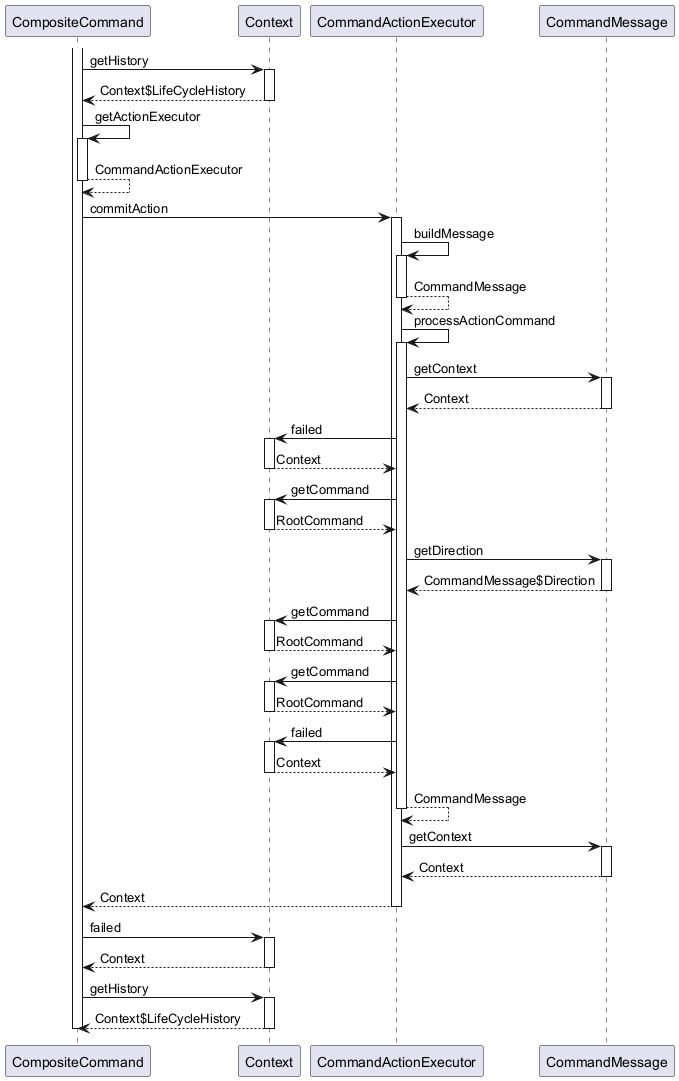

The diagram above was rendered by PlantUML. Its source (embedded in the PNG):
@startuml

participant CompositeCommand
participant Context
participant CommandActionExecutor
participant CommandMessage

activate CompositeCommand
	CompositeCommand -> Context : getHistory
	activate Context
		Context --> CompositeCommand : Context$LifeCycleHistory
	deactivate Context
	CompositeCommand -> CompositeCommand : getActionExecutor
	activate CompositeCommand
		CompositeCommand --> CompositeCommand : CommandActionExecutor
	deactivate CompositeCommand
	CompositeCommand -> CommandActionExecutor : commitAction
	activate CommandActionExecutor
		CommandActionExecutor -> CommandActionExecutor : buildMessage
		activate CommandActionExecutor
			CommandActionExecutor --> CommandActionExecutor : CommandMessage
		deactivate CommandActionExecutor
		CommandActionExecutor -> CommandActionExecutor : processActionCommand
		activate CommandActionExecutor
			CommandActionExecutor -> CommandMessage : getContext
			activate CommandMessage
				CommandMessage --> CommandActionExecutor : Context
			deactivate CommandMessage
			CommandActionExecutor -> Context : failed
			activate Context
				Context --> CommandActionExecutor : Context
			deactivate Context
			CommandActionExecutor -> Context : getCommand
			activate Context
				Context --> CommandActionExecutor : RootCommand
			deactivate Context
			CommandActionExecutor -> CommandMessage : getDirection
			activate CommandMessage
				CommandMessage --> CommandActionExecutor : CommandMessage$Direction
			deactivate CommandMessage
			CommandActionExecutor -> Context : getCommand
			activate Context
				Context --> CommandActionExecutor : RootCommand
			deactivate Context
			CommandActionExecutor -> Context : getCommand
			activate Context
				Context --> CommandActionExecutor : RootCommand
			deactivate Context
			CommandActionExecutor -> Context : failed
			activate Context
				Context --> CommandActionExecutor : Context
			deactivate Context
			CommandActionExecutor --> CommandActionExecutor : CommandMessage
		deactivate CommandActionExecutor
		CommandActionExecutor -> CommandMessage : getContext
		activate CommandMessage
			CommandMessage --> CommandActionExecutor : Context
		deactivate CommandMessage
		CommandActionExecutor --> CompositeCommand : Context
	deactivate CommandActionExecutor
	CompositeCommand -> Context : failed
	activate Context
		Context --> CompositeCommand : Context
	deactivate Context
	CompositeCommand -> Context : getHistory
	activate Context
		Context --> CompositeCommand : Context$LifeCycleHistory
	deactivate Context
deactivate CompositeCommand

@enduml